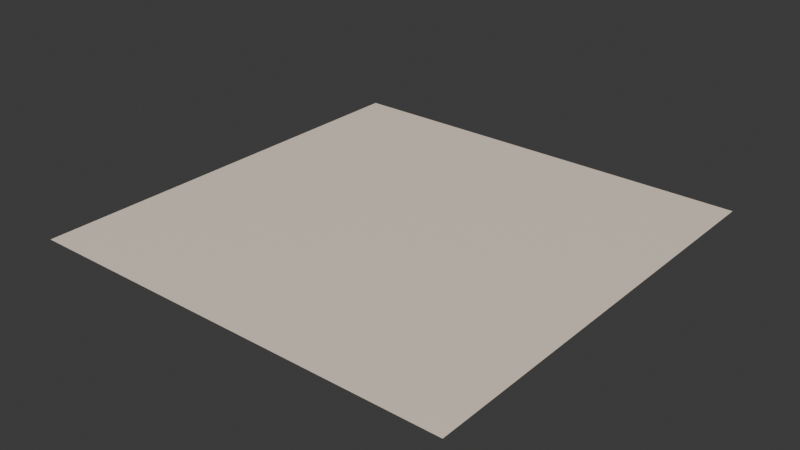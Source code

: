 # Source: simply-sunset.blend  (saved by Blender 4.0.36; exported with 4.5.12 LTS)
import bpy
from mathutils import Matrix  # noqa: F401  (used for matrix-valued properties, if any)

bpy.ops.wm.read_factory_settings(use_empty=True)
scene = bpy.context.scene
scene.name = 'Scene'

# ---- collections
col_collection = bpy.data.collections.new('Collection'); scene.collection.children.link(col_collection)

# ---- images (referenced by path relative to the original .blend; pixels are not part of the script)
import os
ASSET_DIR = os.environ.get("B2B_ASSET_DIR", "")  # directory of the original .blend (textures are referenced by path, not embedded)
HERE = os.path.dirname(os.path.abspath(__file__))  # packed textures are extracted next to this script under _unpacked/

def load_image(name, relpath, width, height, colorspace="sRGB"):
    """Load a texture the original file referenced (path relative to the .blend, or extracted next to this script)."""
    p = next((c for c in (os.path.join(HERE, relpath), os.path.join(ASSET_DIR, relpath)) if relpath and os.path.exists(c)), "")
    if p:
        img = bpy.data.images.load(p, check_existing=True)
        img.name = name
    else:  # same state as the original file: an image datablock whose file is absent (Cycles renders it pink)
        img = bpy.data.images.new(name, width, height)
        img.source = "FILE"
        img.filepath = "//" + (relpath or name)
    img.colorspace_settings.name = colorspace
    return img
img_base_077 = load_image('base.077', '_unpacked/base.f7a54932.png', 512, 512, 'sRGB')

# ---- materials (node trees are filled in below, after node groups)
mat_simply_sunset_001 = bpy.data.materials.new('simply-sunset.001')
mat_simply_sunset_001.use_transparent_shadow = False

# ---- material node trees
mat_simply_sunset_001.use_nodes = True; mat_simply_sunset_001.node_tree.nodes.clear()
_N = mat_simply_sunset_001.node_tree.nodes; _L = mat_simply_sunset_001.node_tree.links
n0 = _N.new('ShaderNodeBsdfPrincipled'); n0.name = 'Principled BSDF'; n0.location = (10, 300)
n1 = _N.new('ShaderNodeOutputMaterial'); n1.name = 'Material Output'; n1.location = (320, 270)
n2 = _N.new('ShaderNodeTexImage'); n2.name = 'Image Texture'; n2.location = (-440, 210)
n2.label = 'BASE COLOR'
n2.image = img_base_077
_L.new(n0.outputs[0], n1.inputs[0])
_L.new(n2.outputs[0], n0.inputs[0])
n1.is_active_output = True

# ---- world
world_world = bpy.data.worlds.new('World'); scene.world = world_world
world_world.use_nodes = True; world_world.node_tree.nodes.clear()
_N = world_world.node_tree.nodes; _L = world_world.node_tree.links
n0 = _N.new('ShaderNodeOutputWorld'); n0.name = 'World Output'; n0.location = (300, 300)
n1 = _N.new('ShaderNodeBackground'); n1.name = 'Background'; n1.location = (10, 300)
n1.inputs[0].default_value = (0.05088, 0.05088, 0.05088, 1.0)
_L.new(n1.outputs[0], n0.inputs[0])
n0.is_active_output = True
world_world.color = (0.05088, 0.05088, 0.05088)
world_world.use_sun_shadow = False
world_world.sun_shadow_jitter_overblur = 0.0

# ---- meshes
me_plane_077 = bpy.data.meshes.new('Plane.077')
me_plane_077.from_pydata([(-1.0, 1.0, 0.0), (-1.0, -1.0, 0.0), (1.0, 1.0, 0.0), (1.0, -1.0, 0.0)], [], [(0, 1, 2), (1, 3, 2)])
_uv = me_plane_077.uv_layers.new(name='UVMap')
_uv.uv.foreach_set('vector', [0.0, 1.0, 0.0, 0.0, 1.0, 1.0, 0.0, 0.0, 1.0, 0.0, 1.0, 1.0])
me_plane_077.materials.append(mat_simply_sunset_001)
me_plane_077.update()
me_plane_077.normals_split_custom_set([tuple(v) for v in zip(*[iter([0.0, 0.0, 1.0, 0.0, 0.0, 1.0, 0.0, 0.0, 1.0, 0.0, 0.0, 1.0, 0.0, 0.0, 1.0, 0.0, 0.0, 1.0])] * 3)])

# ---- objects
ob_simply_sunset = bpy.data.objects.new('simply-sunset', me_plane_077)

# ---- transforms, parenting, visibility, modifiers, constraints
ob_simply_sunset.location = (0.0, 0.0, 0.0)
ob_simply_sunset.rotation_mode = 'QUATERNION'
ob_simply_sunset.rotation_quaternion = (1.0, 0.0, 0.0, 0.0)

# ---- collection membership
scene.collection.objects.link(ob_simply_sunset)

# ---- scene / render settings (as saved in the file)
scene.frame_start = 1; scene.frame_end = 250; scene.frame_set(1)
scene.render.engine = 'BLENDER_EEVEE_NEXT'
scene.cycles.sampling_pattern = 'TABULATED_SOBOL'
bpy.context.view_layer.update()

# ---- added for rendering (the .blend has no active camera and no usable light): camera, sun
cam_auto = bpy.data.cameras.new('AutoCamera')
cam_auto.lens = 50.0
cam_auto.sensor_width = 36.0
cam_auto.clip_end = 1000.0
ob_auto_camera = bpy.data.objects.new('AutoCamera', cam_auto)
scene.collection.objects.link(ob_auto_camera)
ob_auto_camera.location = (2.61693, -3.14032, 2.09354)
ob_auto_camera.rotation_euler = (1.09748, -7.21219e-08, 0.694738)
scene.camera = ob_auto_camera
light_auto_sun = bpy.data.lights.new('AutoSun', 'SUN')
light_auto_sun.energy = 3.0
light_auto_sun.angle = 0.0523599
ob_auto_sun = bpy.data.objects.new('AutoSun', light_auto_sun)
scene.collection.objects.link(ob_auto_sun)
ob_auto_sun.rotation_euler = (0.872665, 0.174533, 0.523599)
bpy.context.view_layer.update()
